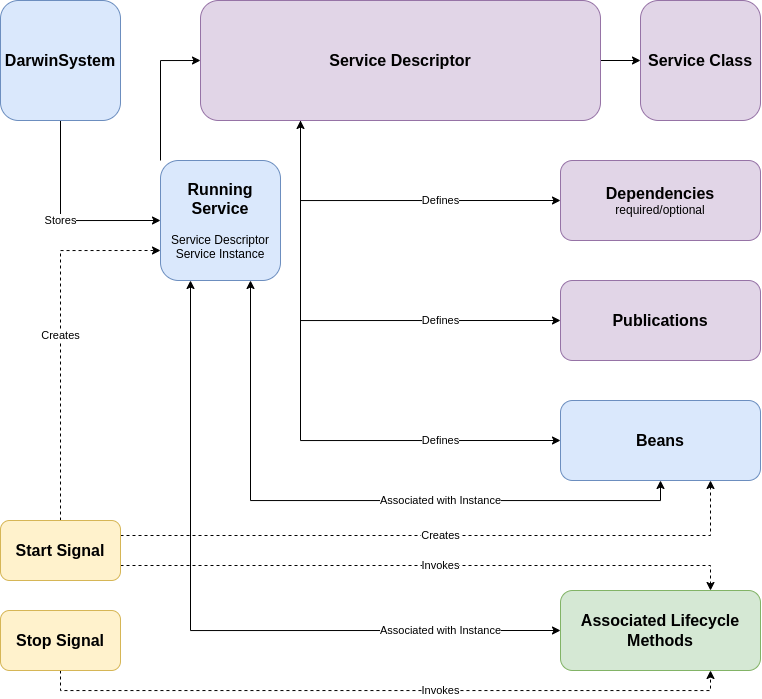

The diagram above was exported from draw.io. Its source (the exported page's mxGraphModel, read from the mxfile embedded in the PNG):
<mxGraphModel dx="1366" dy="837" grid="1" gridSize="10" guides="1" tooltips="1" connect="1" arrows="1" fold="1" page="1" pageScale="1" pageWidth="827" pageHeight="1169" math="0" shadow="0">
  <root>
    <mxCell id="0" />
    <mxCell id="1" parent="0" />
    <mxCell id="r4ZrIkPkrVs9wnIFn_Ks-1" value="Service Class" style="rounded=1;whiteSpace=wrap;html=1;fontSize=16;fontStyle=1;fillColor=#e1d5e7;strokeColor=#9673a6;" vertex="1" parent="1">
      <mxGeometry x="680" y="40" width="120" height="120" as="geometry" />
    </mxCell>
    <mxCell id="r4ZrIkPkrVs9wnIFn_Ks-5" style="edgeStyle=orthogonalEdgeStyle;rounded=0;orthogonalLoop=1;jettySize=auto;html=1;exitX=1;exitY=0.5;exitDx=0;exitDy=0;entryX=0;entryY=0.5;entryDx=0;entryDy=0;" edge="1" parent="1" source="r4ZrIkPkrVs9wnIFn_Ks-2" target="r4ZrIkPkrVs9wnIFn_Ks-1">
      <mxGeometry relative="1" as="geometry" />
    </mxCell>
    <mxCell id="r4ZrIkPkrVs9wnIFn_Ks-15" value="Defines" style="edgeStyle=orthogonalEdgeStyle;rounded=0;orthogonalLoop=1;jettySize=auto;html=1;exitX=0.25;exitY=1;exitDx=0;exitDy=0;entryX=0;entryY=0.5;entryDx=0;entryDy=0;" edge="1" parent="1" source="r4ZrIkPkrVs9wnIFn_Ks-2" target="r4ZrIkPkrVs9wnIFn_Ks-13">
      <mxGeometry x="0.2942" relative="1" as="geometry">
        <mxPoint as="offset" />
      </mxGeometry>
    </mxCell>
    <mxCell id="r4ZrIkPkrVs9wnIFn_Ks-28" value="Defines" style="edgeStyle=orthogonalEdgeStyle;rounded=0;orthogonalLoop=1;jettySize=auto;html=1;exitX=0.25;exitY=1;exitDx=0;exitDy=0;entryX=0;entryY=0.5;entryDx=0;entryDy=0;startArrow=none;startFill=0;" edge="1" parent="1" source="r4ZrIkPkrVs9wnIFn_Ks-2" target="r4ZrIkPkrVs9wnIFn_Ks-11">
      <mxGeometry x="0.5862" relative="1" as="geometry">
        <mxPoint as="offset" />
      </mxGeometry>
    </mxCell>
    <mxCell id="r4ZrIkPkrVs9wnIFn_Ks-41" value="Defines" style="edgeStyle=orthogonalEdgeStyle;rounded=0;orthogonalLoop=1;jettySize=auto;html=1;exitX=0.25;exitY=1;exitDx=0;exitDy=0;entryX=0;entryY=0.5;entryDx=0;entryDy=0;fontSize=11;startArrow=classic;startFill=1;" edge="1" parent="1" source="r4ZrIkPkrVs9wnIFn_Ks-2" target="r4ZrIkPkrVs9wnIFn_Ks-40">
      <mxGeometry x="0.4783" relative="1" as="geometry">
        <mxPoint as="offset" />
      </mxGeometry>
    </mxCell>
    <mxCell id="r4ZrIkPkrVs9wnIFn_Ks-2" value="Service Descriptor" style="rounded=1;whiteSpace=wrap;html=1;fontSize=16;fontStyle=1;fillColor=#e1d5e7;strokeColor=#9673a6;" vertex="1" parent="1">
      <mxGeometry x="240" y="40" width="400" height="120" as="geometry" />
    </mxCell>
    <mxCell id="r4ZrIkPkrVs9wnIFn_Ks-18" value="Stores" style="edgeStyle=orthogonalEdgeStyle;rounded=0;orthogonalLoop=1;jettySize=auto;html=1;exitX=0.5;exitY=1;exitDx=0;exitDy=0;entryX=0;entryY=0.5;entryDx=0;entryDy=0;" edge="1" parent="1" source="r4ZrIkPkrVs9wnIFn_Ks-3" target="r4ZrIkPkrVs9wnIFn_Ks-17">
      <mxGeometry relative="1" as="geometry" />
    </mxCell>
    <mxCell id="r4ZrIkPkrVs9wnIFn_Ks-3" value="DarwinSystem" style="rounded=1;whiteSpace=wrap;html=1;fontSize=16;fontStyle=1;fillColor=#dae8fc;strokeColor=#6c8ebf;" vertex="1" parent="1">
      <mxGeometry x="40" y="40" width="120" height="120" as="geometry" />
    </mxCell>
    <mxCell id="r4ZrIkPkrVs9wnIFn_Ks-25" value="Associated with Instance" style="edgeStyle=orthogonalEdgeStyle;rounded=0;orthogonalLoop=1;jettySize=auto;html=1;exitX=0.5;exitY=1;exitDx=0;exitDy=0;entryX=0.75;entryY=1;entryDx=0;entryDy=0;startArrow=classic;startFill=1;" edge="1" parent="1" source="r4ZrIkPkrVs9wnIFn_Ks-11" target="r4ZrIkPkrVs9wnIFn_Ks-17">
      <mxGeometry x="-0.2615" relative="1" as="geometry">
        <mxPoint as="offset" />
      </mxGeometry>
    </mxCell>
    <mxCell id="r4ZrIkPkrVs9wnIFn_Ks-11" value="Beans" style="rounded=1;whiteSpace=wrap;html=1;fontSize=16;fontStyle=1;fillColor=#dae8fc;strokeColor=#6c8ebf;" vertex="1" parent="1">
      <mxGeometry x="600" y="440" width="200" height="80" as="geometry" />
    </mxCell>
    <mxCell id="r4ZrIkPkrVs9wnIFn_Ks-13" value="&lt;font style=&quot;font-size: 16px;&quot;&gt;&lt;b&gt;Dependencies&lt;/b&gt;&lt;/font&gt;&lt;br&gt;required/optional" style="rounded=1;whiteSpace=wrap;html=1;fillColor=#e1d5e7;strokeColor=#9673a6;" vertex="1" parent="1">
      <mxGeometry x="600" y="200" width="200" height="80" as="geometry" />
    </mxCell>
    <mxCell id="r4ZrIkPkrVs9wnIFn_Ks-19" style="edgeStyle=orthogonalEdgeStyle;rounded=0;orthogonalLoop=1;jettySize=auto;html=1;exitX=0;exitY=0;exitDx=0;exitDy=0;entryX=0;entryY=0.5;entryDx=0;entryDy=0;" edge="1" parent="1" source="r4ZrIkPkrVs9wnIFn_Ks-17" target="r4ZrIkPkrVs9wnIFn_Ks-2">
      <mxGeometry relative="1" as="geometry" />
    </mxCell>
    <mxCell id="r4ZrIkPkrVs9wnIFn_Ks-39" value="Associated with Instance" style="edgeStyle=orthogonalEdgeStyle;rounded=0;orthogonalLoop=1;jettySize=auto;html=1;exitX=0.25;exitY=1;exitDx=0;exitDy=0;entryX=0;entryY=0.5;entryDx=0;entryDy=0;fontSize=11;startArrow=classic;startFill=1;" edge="1" parent="1" source="r4ZrIkPkrVs9wnIFn_Ks-17" target="r4ZrIkPkrVs9wnIFn_Ks-34">
      <mxGeometry x="0.6667" relative="1" as="geometry">
        <mxPoint as="offset" />
      </mxGeometry>
    </mxCell>
    <mxCell id="r4ZrIkPkrVs9wnIFn_Ks-17" value="&lt;font style=&quot;font-size: 16px;&quot;&gt;&lt;b&gt;Running Service&lt;br&gt;&lt;/b&gt;&lt;/font&gt;&lt;br&gt;Service Descriptor&lt;br&gt;Service Instance" style="rounded=1;whiteSpace=wrap;html=1;fillColor=#dae8fc;strokeColor=#6c8ebf;" vertex="1" parent="1">
      <mxGeometry x="200" y="200" width="120" height="120" as="geometry" />
    </mxCell>
    <mxCell id="r4ZrIkPkrVs9wnIFn_Ks-31" value="Creates" style="edgeStyle=orthogonalEdgeStyle;rounded=0;orthogonalLoop=1;jettySize=auto;html=1;exitX=0.5;exitY=0;exitDx=0;exitDy=0;entryX=0;entryY=0.75;entryDx=0;entryDy=0;startArrow=none;startFill=0;dashed=1;" edge="1" parent="1" source="r4ZrIkPkrVs9wnIFn_Ks-29" target="r4ZrIkPkrVs9wnIFn_Ks-17">
      <mxGeometry relative="1" as="geometry" />
    </mxCell>
    <mxCell id="r4ZrIkPkrVs9wnIFn_Ks-32" value="Creates" style="edgeStyle=orthogonalEdgeStyle;rounded=0;orthogonalLoop=1;jettySize=auto;html=1;exitX=1;exitY=0.25;exitDx=0;exitDy=0;entryX=0.75;entryY=1;entryDx=0;entryDy=0;startArrow=none;startFill=0;dashed=1;" edge="1" parent="1" source="r4ZrIkPkrVs9wnIFn_Ks-29" target="r4ZrIkPkrVs9wnIFn_Ks-11">
      <mxGeometry x="-0.0078" relative="1" as="geometry">
        <mxPoint as="offset" />
      </mxGeometry>
    </mxCell>
    <mxCell id="r4ZrIkPkrVs9wnIFn_Ks-35" value="Invokes" style="edgeStyle=orthogonalEdgeStyle;rounded=0;orthogonalLoop=1;jettySize=auto;html=1;exitX=1;exitY=0.75;exitDx=0;exitDy=0;entryX=0.75;entryY=0;entryDx=0;entryDy=0;dashed=1;fontSize=11;startArrow=none;startFill=0;" edge="1" parent="1" source="r4ZrIkPkrVs9wnIFn_Ks-29" target="r4ZrIkPkrVs9wnIFn_Ks-34">
      <mxGeometry x="0.0407" relative="1" as="geometry">
        <mxPoint as="offset" />
      </mxGeometry>
    </mxCell>
    <mxCell id="r4ZrIkPkrVs9wnIFn_Ks-29" value="Start Signal" style="rounded=1;whiteSpace=wrap;html=1;fillColor=#fff2cc;strokeColor=#d6b656;fontSize=16;fontStyle=1" vertex="1" parent="1">
      <mxGeometry x="40" y="560" width="120" height="60" as="geometry" />
    </mxCell>
    <mxCell id="r4ZrIkPkrVs9wnIFn_Ks-38" value="Invokes" style="edgeStyle=orthogonalEdgeStyle;rounded=0;orthogonalLoop=1;jettySize=auto;html=1;exitX=0.5;exitY=1;exitDx=0;exitDy=0;entryX=0.75;entryY=1;entryDx=0;entryDy=0;dashed=1;fontSize=11;startArrow=none;startFill=0;" edge="1" parent="1" source="r4ZrIkPkrVs9wnIFn_Ks-30" target="r4ZrIkPkrVs9wnIFn_Ks-34">
      <mxGeometry x="0.1594" relative="1" as="geometry">
        <mxPoint as="offset" />
      </mxGeometry>
    </mxCell>
    <mxCell id="r4ZrIkPkrVs9wnIFn_Ks-30" value="Stop Signal" style="rounded=1;whiteSpace=wrap;html=1;fillColor=#fff2cc;strokeColor=#d6b656;fontSize=16;fontStyle=1" vertex="1" parent="1">
      <mxGeometry x="40" y="650" width="120" height="60" as="geometry" />
    </mxCell>
    <mxCell id="r4ZrIkPkrVs9wnIFn_Ks-34" value="Associated Lifecycle Methods" style="rounded=1;whiteSpace=wrap;html=1;fontSize=16;fontStyle=1;fillColor=#d5e8d4;strokeColor=#82b366;" vertex="1" parent="1">
      <mxGeometry x="600" y="630" width="200" height="80" as="geometry" />
    </mxCell>
    <mxCell id="r4ZrIkPkrVs9wnIFn_Ks-40" value="&lt;font style=&quot;font-size: 16px;&quot;&gt;&lt;b&gt;Publications&lt;/b&gt;&lt;/font&gt;" style="rounded=1;whiteSpace=wrap;html=1;fillColor=#e1d5e7;strokeColor=#9673a6;" vertex="1" parent="1">
      <mxGeometry x="600" y="320" width="200" height="80" as="geometry" />
    </mxCell>
  </root>
</mxGraphModel>